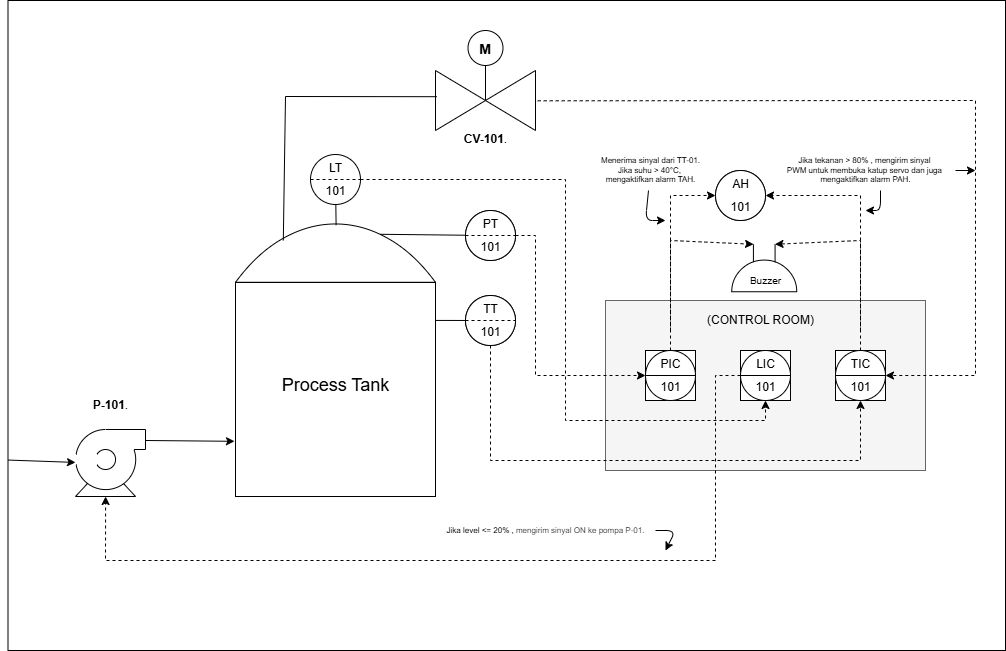

The diagram above was exported from draw.io. Its source (the exported page's mxGraphModel, read from the mxfile embedded in the PNG):
<mxGraphModel dx="2775" dy="1620" grid="1" gridSize="10" guides="1" tooltips="1" connect="1" arrows="1" fold="1" page="1" pageScale="1" pageWidth="850" pageHeight="1100" math="0" shadow="0">
  <root>
    <mxCell id="0" />
    <mxCell id="1" parent="0" />
    <mxCell id="114" value="" style="whiteSpace=wrap;html=1;" parent="1" vertex="1">
      <mxGeometry x="-807.5" y="210" width="997.5" height="650" as="geometry" />
    </mxCell>
    <mxCell id="70" value="" style="rounded=0;whiteSpace=wrap;html=1;fillColor=#f5f5f5;strokeColor=#666666;strokeWidth=1;fontColor=#333333;" parent="1" vertex="1">
      <mxGeometry x="-210" y="510" width="320" height="170" as="geometry" />
    </mxCell>
    <mxCell id="62" value="&lt;div&gt;(CONTROL ROOM)&lt;/div&gt;" style="text;html=1;align=center;verticalAlign=middle;resizable=0;points=[];autosize=1;strokeColor=none;fillColor=none;" parent="1" vertex="1">
      <mxGeometry x="-120" y="515" width="130" height="30" as="geometry" />
    </mxCell>
    <mxCell id="87" style="edgeStyle=none;html=1;exitX=1.022;exitY=0.703;exitDx=0;exitDy=0;exitPerimeter=0;entryX=1;entryY=0.5;entryDx=0;entryDy=0;dashed=1;rounded=0;curved=0;" parent="1" source="63" target="67" edge="1">
      <mxGeometry relative="1" as="geometry">
        <mxPoint x="190" y="590" as="targetPoint" />
        <mxPoint x="-277" y="310" as="sourcePoint" />
        <Array as="points">
          <mxPoint x="160" y="310" />
          <mxPoint x="160" y="585" />
        </Array>
      </mxGeometry>
    </mxCell>
    <mxCell id="63" value="" style="verticalLabelPosition=bottom;align=center;html=1;verticalAlign=top;pointerEvents=1;dashed=0;shape=mxgraph.pid2valves.valve;valveType=gate;actuator=motor" parent="1" vertex="1">
      <mxGeometry x="-380" y="240" width="100" height="100" as="geometry" />
    </mxCell>
    <mxCell id="66" value="" style="shape=mxgraph.pid.vessels.tank_(dished_roof);html=1;pointerEvents=1;align=center;verticalLabelPosition=bottom;verticalAlign=top;dashed=0;aspect=fixed;fillColor=none;fontColor=#000000;strokeColor=#000000;" parent="1" vertex="1">
      <mxGeometry x="-580" y="414" width="200" height="292" as="geometry" />
    </mxCell>
    <mxCell id="96" style="edgeStyle=none;html=1;entryX=1;entryY=0.5;entryDx=0;entryDy=0;rounded=0;curved=0;dashed=1;" parent="1" target="93" edge="1">
      <mxGeometry relative="1" as="geometry">
        <mxPoint x="45" y="400" as="targetPoint" />
        <Array as="points">
          <mxPoint x="45" y="405" />
        </Array>
        <mxPoint x="45" y="540" as="sourcePoint" />
      </mxGeometry>
    </mxCell>
    <mxCell id="67" value="&lt;table cellpadding=&quot;4&quot; cellspacing=&quot;0&quot; border=&quot;0&quot; style=&quot;font-size:1em;width:100%;height:100%;&quot;&gt;&lt;tbody&gt;&lt;tr&gt;&lt;td&gt;PIC&lt;/td&gt;&lt;/tr&gt;&lt;tr&gt;&lt;td&gt;101&lt;/td&gt;&lt;/tr&gt;&lt;/tbody&gt;&lt;/table&gt; " style="html=1;outlineConnect=0;align=center;dashed=0;aspect=fixed;shape=mxgraph.pid2inst.discInst;mounting=room" parent="1" vertex="1">
      <mxGeometry x="20" y="560" width="50" height="50" as="geometry" />
    </mxCell>
    <mxCell id="90" style="edgeStyle=none;html=1;entryX=0.43;entryY=1;entryDx=0;entryDy=0;entryPerimeter=0;dashed=1;rounded=0;curved=0;exitX=0;exitY=0.5;exitDx=0;exitDy=0;" parent="1" source="69" target="75" edge="1">
      <mxGeometry relative="1" as="geometry">
        <mxPoint x="-710" y="770" as="targetPoint" />
        <Array as="points">
          <mxPoint x="-100" y="585" />
          <mxPoint x="-100" y="770" />
          <mxPoint x="-145" y="770" />
          <mxPoint x="-710" y="770" />
        </Array>
      </mxGeometry>
    </mxCell>
    <mxCell id="95" style="edgeStyle=none;html=1;entryX=0;entryY=0.5;entryDx=0;entryDy=0;rounded=0;curved=0;dashed=1;" parent="1" target="93" edge="1">
      <mxGeometry relative="1" as="geometry">
        <mxPoint x="-145" y="400" as="targetPoint" />
        <Array as="points">
          <mxPoint x="-145" y="405" />
        </Array>
        <mxPoint x="-145" y="540" as="sourcePoint" />
      </mxGeometry>
    </mxCell>
    <mxCell id="68" value="&lt;table cellpadding=&quot;4&quot; cellspacing=&quot;0&quot; border=&quot;0&quot; style=&quot;font-size:1em;width:100%;height:100%;&quot;&gt;&lt;tbody&gt;&lt;tr&gt;&lt;td&gt;TIC&lt;/td&gt;&lt;/tr&gt;&lt;tr&gt;&lt;td&gt;101&lt;/td&gt;&lt;/tr&gt;&lt;/tbody&gt;&lt;/table&gt; " style="html=1;outlineConnect=0;align=center;dashed=0;aspect=fixed;shape=mxgraph.pid2inst.discInst;mounting=room" parent="1" vertex="1">
      <mxGeometry x="-170" y="560" width="50" height="50" as="geometry" />
    </mxCell>
    <mxCell id="69" value="&lt;table cellpadding=&quot;4&quot; cellspacing=&quot;0&quot; border=&quot;0&quot; style=&quot;font-size:1em;width:100%;height:100%;&quot;&gt;&lt;tbody&gt;&lt;tr&gt;&lt;td&gt;LIC&lt;/td&gt;&lt;/tr&gt;&lt;tr&gt;&lt;td&gt;101&lt;/td&gt;&lt;/tr&gt;&lt;/tbody&gt;&lt;/table&gt; " style="html=1;outlineConnect=0;align=center;dashed=0;aspect=fixed;shape=mxgraph.pid2inst.discInst;mounting=room" parent="1" vertex="1">
      <mxGeometry x="-75" y="560" width="50" height="50" as="geometry" />
    </mxCell>
    <mxCell id="37" value="Process Tank" style="text;html=1;align=center;verticalAlign=middle;resizable=0;points=[];autosize=1;strokeColor=none;fillColor=none;fontSize=18;" parent="1" vertex="1">
      <mxGeometry x="-545" y="575" width="130" height="40" as="geometry" />
    </mxCell>
    <mxCell id="83" style="edgeStyle=none;html=1;rounded=0;curved=0;entryX=0;entryY=0.5;entryDx=0;entryDy=0;dashed=1;" parent="1" source="72" target="68" edge="1">
      <mxGeometry relative="1" as="geometry">
        <mxPoint x="-140" y="630" as="targetPoint" />
        <Array as="points">
          <mxPoint x="-280" y="445" />
          <mxPoint x="-280" y="550" />
          <mxPoint x="-280" y="585" />
          <mxPoint x="-220" y="585" />
        </Array>
      </mxGeometry>
    </mxCell>
    <mxCell id="72" value="&lt;table cellpadding=&quot;4&quot; cellspacing=&quot;0&quot; border=&quot;0&quot; style=&quot;font-size:1em;width:100%;height:100%;&quot;&gt;&lt;tbody&gt;&lt;tr&gt;&lt;td&gt;TT&lt;/td&gt;&lt;/tr&gt;&lt;tr&gt;&lt;td&gt;101&lt;br&gt;&lt;/td&gt;&lt;/tr&gt;&lt;/tbody&gt;&lt;/table&gt; " style="html=1;outlineConnect=0;align=center;dashed=0;aspect=fixed;shape=mxgraph.pid2inst.discInst;mounting=inaccessible" parent="1" vertex="1">
      <mxGeometry x="-350" y="420" width="50" height="50" as="geometry" />
    </mxCell>
    <mxCell id="77" style="edgeStyle=none;html=1;rounded=0;curved=0;dashed=1;" parent="1" source="73" target="67" edge="1">
      <mxGeometry relative="1" as="geometry">
        <mxPoint x="-40" y="650" as="targetPoint" />
        <Array as="points">
          <mxPoint x="-325" y="670" />
          <mxPoint x="-55" y="670" />
          <mxPoint x="45" y="670" />
        </Array>
      </mxGeometry>
    </mxCell>
    <mxCell id="73" value="&lt;table cellpadding=&quot;4&quot; cellspacing=&quot;0&quot; border=&quot;0&quot; style=&quot;font-size:1em;width:100%;height:100%;&quot;&gt;&lt;tbody&gt;&lt;tr&gt;&lt;td&gt;PT&lt;/td&gt;&lt;/tr&gt;&lt;tr&gt;&lt;td&gt;101&lt;br&gt;&lt;/td&gt;&lt;/tr&gt;&lt;/tbody&gt;&lt;/table&gt; " style="html=1;outlineConnect=0;align=center;dashed=0;aspect=fixed;shape=mxgraph.pid2inst.discInst;mounting=inaccessible" parent="1" vertex="1">
      <mxGeometry x="-350" y="505" width="50" height="50" as="geometry" />
    </mxCell>
    <mxCell id="84" style="edgeStyle=none;html=1;rounded=0;curved=0;endArrow=classic;endFill=1;dashed=1;entryX=0.5;entryY=1;entryDx=0;entryDy=0;" parent="1" source="74" target="69" edge="1">
      <mxGeometry relative="1" as="geometry">
        <mxPoint x="126.36021205357144" y="630" as="targetPoint" />
        <Array as="points">
          <mxPoint x="-250" y="389" />
          <mxPoint x="-250" y="630" />
          <mxPoint x="-110" y="630" />
          <mxPoint x="-50" y="630" />
        </Array>
      </mxGeometry>
    </mxCell>
    <mxCell id="74" value="&lt;table cellpadding=&quot;4&quot; cellspacing=&quot;0&quot; border=&quot;0&quot; style=&quot;font-size:1em;width:100%;height:100%;&quot;&gt;&lt;tbody&gt;&lt;tr&gt;&lt;td&gt;LT&lt;/td&gt;&lt;/tr&gt;&lt;tr&gt;&lt;td&gt;101&lt;br&gt;&lt;/td&gt;&lt;/tr&gt;&lt;/tbody&gt;&lt;/table&gt; " style="html=1;outlineConnect=0;align=center;dashed=0;aspect=fixed;shape=mxgraph.pid2inst.discInst;mounting=inaccessible" parent="1" vertex="1">
      <mxGeometry x="-505" y="364" width="50" height="50" as="geometry" />
    </mxCell>
    <mxCell id="75" value="" style="shape=mxgraph.pid.pumps.centrifugal_pump_1;html=1;pointerEvents=1;align=center;verticalLabelPosition=bottom;verticalAlign=top;dashed=0;" parent="1" vertex="1">
      <mxGeometry x="-740" y="639" width="70" height="67" as="geometry" />
    </mxCell>
    <mxCell id="80" style="edgeStyle=none;html=1;entryX=1;entryY=0.397;entryDx=0;entryDy=0;entryPerimeter=0;endArrow=none;endFill=0;" parent="1" source="73" target="66" edge="1">
      <mxGeometry relative="1" as="geometry" />
    </mxCell>
    <mxCell id="81" style="edgeStyle=none;html=1;entryX=0.723;entryY=0.102;entryDx=0;entryDy=0;entryPerimeter=0;endArrow=none;endFill=0;" parent="1" source="72" target="66" edge="1">
      <mxGeometry relative="1" as="geometry" />
    </mxCell>
    <mxCell id="82" style="edgeStyle=none;html=1;entryX=0.503;entryY=0.071;entryDx=0;entryDy=0;entryPerimeter=0;endArrow=none;endFill=0;" parent="1" source="74" target="66" edge="1">
      <mxGeometry relative="1" as="geometry" />
    </mxCell>
    <mxCell id="86" style="edgeStyle=none;html=1;entryX=0.239;entryY=0.123;entryDx=0;entryDy=0;entryPerimeter=0;endArrow=none;endFill=0;rounded=0;curved=0;exitX=0.012;exitY=0.662;exitDx=0;exitDy=0;exitPerimeter=0;" parent="1" source="63" target="66" edge="1">
      <mxGeometry relative="1" as="geometry">
        <Array as="points">
          <mxPoint x="-530" y="306" />
        </Array>
      </mxGeometry>
    </mxCell>
    <mxCell id="91" style="edgeStyle=none;html=1;entryX=-0.005;entryY=0.811;entryDx=0;entryDy=0;entryPerimeter=0;exitX=1.072;exitY=0.266;exitDx=0;exitDy=0;exitPerimeter=0;" parent="1" target="66" edge="1">
      <mxGeometry relative="1" as="geometry">
        <mxPoint x="-670" y="650.002" as="sourcePoint" />
        <mxPoint x="-583.8399999999999" y="676.9879999999999" as="targetPoint" />
      </mxGeometry>
    </mxCell>
    <mxCell id="93" value="&lt;table cellpadding=&quot;4&quot; cellspacing=&quot;0&quot; border=&quot;0&quot; style=&quot;font-size:1em;width:100%;height:100%;&quot;&gt;&lt;tbody&gt;&lt;tr&gt;&lt;td&gt;AH&lt;/td&gt;&lt;/tr&gt;&lt;tr&gt;&lt;td&gt;101&lt;/td&gt;&lt;/tr&gt;&lt;/tbody&gt;&lt;/table&gt; " style="html=1;outlineConnect=0;align=center;dashed=0;aspect=fixed;shape=mxgraph.pid2inst.discInst;mounting=room" parent="1" vertex="1">
      <mxGeometry x="-100" y="380" width="50" height="50" as="geometry" />
    </mxCell>
    <mxCell id="101" style="edgeStyle=none;html=1;" parent="1" edge="1">
      <mxGeometry relative="1" as="geometry">
        <mxPoint x="50" y="420" as="targetPoint" />
        <mxPoint x="65" y="400" as="sourcePoint" />
        <Array as="points">
          <mxPoint x="65" y="420" />
        </Array>
      </mxGeometry>
    </mxCell>
    <mxCell id="102" style="edgeStyle=none;html=1;" parent="1" source="100" edge="1">
      <mxGeometry relative="1" as="geometry">
        <mxPoint x="160" y="380" as="targetPoint" />
      </mxGeometry>
    </mxCell>
    <mxCell id="100" value=" Jika tekanan &amp;gt; 80% , mengirim sinyal&amp;nbsp;&lt;div&gt;PWM untuk membuka katup servo dan juga&amp;nbsp;&lt;/div&gt;&lt;div&gt;mengaktifkan alarm PAH.&lt;/div&gt;" style="text;html=1;align=center;verticalAlign=middle;resizable=0;points=[];autosize=1;strokeColor=none;fillColor=none;fontSize=8;" parent="1" vertex="1">
      <mxGeometry x="-40" y="360" width="180" height="40" as="geometry" />
    </mxCell>
    <mxCell id="104" style="edgeStyle=none;html=1;" parent="1" source="103" edge="1">
      <mxGeometry relative="1" as="geometry">
        <mxPoint x="-150" y="430" as="targetPoint" />
        <Array as="points">
          <mxPoint x="-170" y="430" />
        </Array>
      </mxGeometry>
    </mxCell>
    <mxCell id="103" value="&amp;nbsp;Menerima sinyal dari TT-01.&amp;nbsp;&lt;div&gt;Jika suhu &amp;gt; 40°C,&amp;nbsp;&lt;/div&gt;&lt;div&gt;mengaktifkan alarm TAH.&lt;/div&gt;" style="text;html=1;align=center;verticalAlign=middle;resizable=0;points=[];autosize=1;strokeColor=none;fillColor=none;fontSize=8;" parent="1" vertex="1">
      <mxGeometry x="-230" y="360" width="130" height="40" as="geometry" />
    </mxCell>
    <mxCell id="106" style="edgeStyle=none;html=1;" parent="1" source="105" edge="1">
      <mxGeometry relative="1" as="geometry">
        <mxPoint x="-150" y="760" as="targetPoint" />
        <Array as="points">
          <mxPoint x="-140" y="740" />
        </Array>
      </mxGeometry>
    </mxCell>
    <mxCell id="105" value="Jika level &amp;lt;= 20% ,&amp;nbsp;&lt;span style=&quot;color: rgb(63, 63, 63); background-color: transparent;&quot;&gt;mengirim sinyal ON ke pompa P-01.&lt;/span&gt;" style="text;html=1;align=center;verticalAlign=middle;resizable=0;points=[];autosize=1;strokeColor=none;fillColor=none;fontSize=8;" parent="1" vertex="1">
      <mxGeometry x="-380" y="730" width="220" height="20" as="geometry" />
    </mxCell>
    <mxCell id="112" value="&lt;b&gt;CV-101&lt;/b&gt;." style="text;html=1;align=center;verticalAlign=middle;resizable=0;points=[];autosize=1;strokeColor=none;fillColor=none;" parent="1" vertex="1">
      <mxGeometry x="-365" y="334" width="70" height="30" as="geometry" />
    </mxCell>
    <mxCell id="113" value="&lt;b&gt;P-101&lt;/b&gt;." style="text;html=1;align=center;verticalAlign=middle;resizable=0;points=[];autosize=1;strokeColor=none;fillColor=none;" parent="1" vertex="1">
      <mxGeometry x="-735" y="600" width="60" height="30" as="geometry" />
    </mxCell>
    <mxCell id="115" value="&lt;table cellpadding=&quot;4&quot; cellspacing=&quot;0&quot; border=&quot;0&quot; style=&quot;font-size:1em;width:100%;height:100%;&quot;&gt;&lt;tbody&gt;&lt;tr&gt;&lt;td&gt;TIC&lt;/td&gt;&lt;/tr&gt;&lt;tr&gt;&lt;td&gt;101&lt;/td&gt;&lt;/tr&gt;&lt;/tbody&gt;&lt;/table&gt; " style="html=1;outlineConnect=0;align=center;dashed=0;aspect=fixed;shape=mxgraph.pid2inst.sharedCont;mounting=room" parent="1" vertex="1">
      <mxGeometry x="20" y="560" width="50" height="50" as="geometry" />
    </mxCell>
    <mxCell id="117" value="" style="pointerEvents=1;verticalLabelPosition=bottom;shadow=0;dashed=0;align=center;html=1;verticalAlign=top;shape=mxgraph.electrical.electro-mechanical.buzzer;rotation=-90;" parent="1" vertex="1">
      <mxGeometry x="-75" y="445" width="47.5" height="65" as="geometry" />
    </mxCell>
    <mxCell id="118" value="&lt;table cellpadding=&quot;4&quot; cellspacing=&quot;0&quot; border=&quot;0&quot; style=&quot;font-size:1em;width:100%;height:100%;&quot;&gt;&lt;tbody&gt;&lt;tr&gt;&lt;td&gt;LIC&lt;/td&gt;&lt;/tr&gt;&lt;tr&gt;&lt;td&gt;101&lt;/td&gt;&lt;/tr&gt;&lt;/tbody&gt;&lt;/table&gt; " style="html=1;outlineConnect=0;align=center;dashed=0;aspect=fixed;shape=mxgraph.pid2inst.sharedCont;mounting=room" parent="1" vertex="1">
      <mxGeometry x="-75" y="560" width="50" height="50" as="geometry" />
    </mxCell>
    <mxCell id="119" value="&lt;table cellpadding=&quot;4&quot; cellspacing=&quot;0&quot; border=&quot;0&quot; style=&quot;font-size:1em;width:100%;height:100%;&quot;&gt;&lt;tbody&gt;&lt;tr&gt;&lt;td&gt;PIC&lt;/td&gt;&lt;/tr&gt;&lt;tr&gt;&lt;td&gt;101&lt;/td&gt;&lt;/tr&gt;&lt;/tbody&gt;&lt;/table&gt; " style="html=1;outlineConnect=0;align=center;dashed=0;aspect=fixed;shape=mxgraph.pid2inst.sharedCont;mounting=room" parent="1" vertex="1">
      <mxGeometry x="-170" y="560" width="50" height="50" as="geometry" />
    </mxCell>
    <mxCell id="122" value="&lt;table cellpadding=&quot;4&quot; cellspacing=&quot;0&quot; border=&quot;0&quot; style=&quot;font-size:1em;width:100%;height:100%;&quot;&gt;&lt;tbody&gt;&lt;tr&gt;&lt;td&gt;AH&lt;/td&gt;&lt;/tr&gt;&lt;tr&gt;&lt;td&gt;101&lt;/td&gt;&lt;/tr&gt;&lt;/tbody&gt;&lt;/table&gt; " style="html=1;outlineConnect=0;align=center;dashed=0;aspect=fixed;shape=mxgraph.pid2inst.discInst;mounting=field" parent="1" vertex="1">
      <mxGeometry x="-100" y="380" width="50" height="50" as="geometry" />
    </mxCell>
    <mxCell id="123" value="Buzzer" style="text;html=1;align=center;verticalAlign=middle;resizable=0;points=[];autosize=1;strokeColor=none;fillColor=none;fontSize=10;" parent="1" vertex="1">
      <mxGeometry x="-75" y="475" width="50" height="30" as="geometry" />
    </mxCell>
    <mxCell id="127" value="&lt;table cellpadding=&quot;4&quot; cellspacing=&quot;0&quot; border=&quot;0&quot; style=&quot;font-size:1em;width:100%;height:100%;&quot;&gt;&lt;tbody&gt;&lt;tr&gt;&lt;td&gt;PT&lt;/td&gt;&lt;/tr&gt;&lt;tr&gt;&lt;td&gt;101&lt;br&gt;&lt;/td&gt;&lt;/tr&gt;&lt;/tbody&gt;&lt;/table&gt; " style="html=1;outlineConnect=0;align=center;dashed=0;aspect=fixed;shape=mxgraph.pid2inst.discInst;mounting=inaccessible" parent="1" vertex="1">
      <mxGeometry x="-350" y="420" width="50" height="50" as="geometry" />
    </mxCell>
    <mxCell id="128" value="&lt;table cellpadding=&quot;4&quot; cellspacing=&quot;0&quot; border=&quot;0&quot; style=&quot;font-size:1em;width:100%;height:100%;&quot;&gt;&lt;tbody&gt;&lt;tr&gt;&lt;td&gt;TT&lt;/td&gt;&lt;/tr&gt;&lt;tr&gt;&lt;td&gt;101&lt;br&gt;&lt;/td&gt;&lt;/tr&gt;&lt;/tbody&gt;&lt;/table&gt; " style="html=1;outlineConnect=0;align=center;dashed=0;aspect=fixed;shape=mxgraph.pid2inst.discInst;mounting=inaccessible" parent="1" vertex="1">
      <mxGeometry x="-350" y="505" width="50" height="50" as="geometry" />
    </mxCell>
    <mxCell id="129" style="edgeStyle=none;html=1;entryX=1;entryY=0.665;entryDx=0;entryDy=0;entryPerimeter=0;rounded=0;curved=0;dashed=1;" parent="1" source="115" target="117" edge="1">
      <mxGeometry relative="1" as="geometry">
        <Array as="points">
          <mxPoint x="45" y="450" />
        </Array>
      </mxGeometry>
    </mxCell>
    <mxCell id="130" style="edgeStyle=none;html=1;entryX=1;entryY=0.335;entryDx=0;entryDy=0;entryPerimeter=0;dashed=1;rounded=0;curved=0;" parent="1" source="119" target="117" edge="1">
      <mxGeometry relative="1" as="geometry">
        <Array as="points">
          <mxPoint x="-145" y="450" />
        </Array>
      </mxGeometry>
    </mxCell>
    <mxCell id="133" value="" style="edgeStyle=none;orthogonalLoop=1;jettySize=auto;html=1;exitX=0;exitY=0.707;exitDx=0;exitDy=0;exitPerimeter=0;" parent="1" source="114" edge="1">
      <mxGeometry width="100" relative="1" as="geometry">
        <mxPoint x="-840" y="671.94" as="sourcePoint" />
        <mxPoint x="-740" y="671.94" as="targetPoint" />
        <Array as="points" />
      </mxGeometry>
    </mxCell>
  </root>
</mxGraphModel>